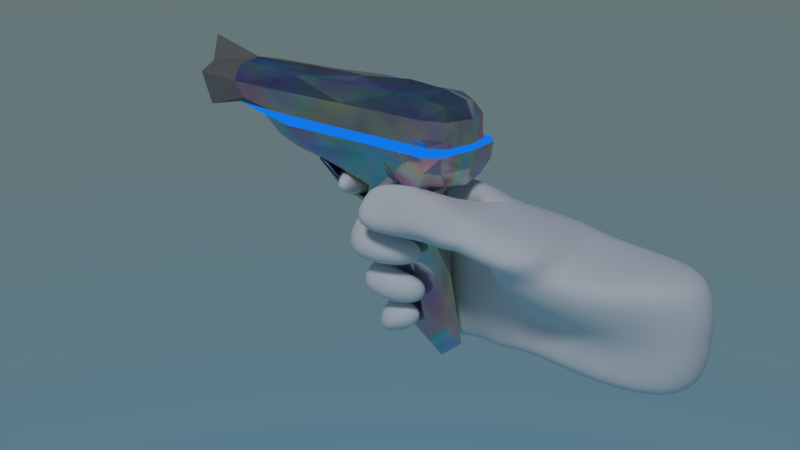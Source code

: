 # Source: gun1handhipoly1.blend  (saved by Blender 2.78.0; exported with 4.5.12 LTS)
import bpy
from mathutils import Matrix  # noqa: F401  (used for matrix-valued properties, if any)

bpy.ops.wm.read_factory_settings(use_empty=True)
scene = bpy.context.scene
scene.name = 'Scene'

# ---- collections
col_collection_1 = bpy.data.collections.new('Collection 1'); scene.collection.children.link(col_collection_1)

# ---- materials (node trees are filled in below, after node groups)
mat_material_003 = bpy.data.materials.new('Material.003')
mat_material_003.alpha_threshold = 0.0
mat_material_003.roughness = 0.5
mat_material = bpy.data.materials.new('Material')
mat_material.alpha_threshold = 0.0
mat_material.roughness = 0.5
mat_material_001 = bpy.data.materials.new('Material.001')
mat_material_001.alpha_threshold = 0.0
mat_material_001.roughness = 0.5
mat_material_002 = bpy.data.materials.new('Material.002')
mat_material_002.alpha_threshold = 0.0
mat_material_002.roughness = 0.5

# ---- material node trees
mat_material_003.use_nodes = True; mat_material_003.node_tree.nodes.clear()
_N = mat_material_003.node_tree.nodes; _L = mat_material_003.node_tree.links
n0 = _N.new('ShaderNodeOutputMaterial'); n0.name = 'Material Output'; n0.location = (300, 300)
n1 = _N.new('ShaderNodeBsdfDiffuse'); n1.name = 'Diffuse BSDF'; n1.location = (10, 300)
_L.new(n1.outputs[0], n0.inputs[0])
n0.is_active_output = True
mat_material.use_nodes = True; mat_material.node_tree.nodes.clear()
_N = mat_material.node_tree.nodes; _L = mat_material.node_tree.links
n0 = _N.new('ShaderNodeOutputMaterial'); n0.name = 'Material Output'; n0.location = (300, 300)
n1 = _N.new('ShaderNodeBsdfAnisotropic'); n1.name = 'Glossy BSDF'; n1.location = (10, 300)
n1.distribution = 'GGX'
n1.inputs[1].default_value = 0.1
n2 = _N.new('ShaderNodeTexNoise'); n2.name = 'Noise Texture'; n2.location = (-180, 300)
_L.new(n1.outputs[0], n0.inputs[0])
_L.new(n2.outputs[1], n1.inputs[0])
n0.is_active_output = True
mat_material_001.use_nodes = True; mat_material_001.node_tree.nodes.clear()
_N = mat_material_001.node_tree.nodes; _L = mat_material_001.node_tree.links
n0 = _N.new('ShaderNodeOutputMaterial'); n0.name = 'Material Output'; n0.location = (300, 300)
n1 = _N.new('ShaderNodeEmission'); n1.name = 'Emission'; n1.location = (10, 300)
n1.inputs[0].default_value = (0.004975, 0.1873, 0.8, 1.0)
_L.new(n1.outputs[0], n0.inputs[0])
n0.is_active_output = True
mat_material_002.use_nodes = True; mat_material_002.node_tree.nodes.clear()
_N = mat_material_002.node_tree.nodes; _L = mat_material_002.node_tree.links
n0 = _N.new('ShaderNodeOutputMaterial'); n0.name = 'Material Output'; n0.location = (300, 300)
n1 = _N.new('ShaderNodeBsdfDiffuse'); n1.name = 'Diffuse BSDF'; n1.location = (10, 300)
n1.inputs[0].default_value = (0.1902, 0.1902, 0.1902, 1.0)
_L.new(n1.outputs[0], n0.inputs[0])
n0.is_active_output = True

# ---- world
world_world = bpy.data.worlds.new('World'); scene.world = world_world
world_world.use_nodes = True; world_world.node_tree.nodes.clear()
_N = world_world.node_tree.nodes; _L = world_world.node_tree.links
n0 = _N.new('ShaderNodeOutputWorld'); n0.name = 'World Output'; n0.location = (300, 300)
n1 = _N.new('ShaderNodeBackground'); n1.name = 'Background'; n1.location = (10, 300)
n2 = _N.new('ShaderNodeTexSky'); n2.name = 'Sky Texture'; n2.location = (-190, 300)
n2.sky_type = 'HOSEK_WILKIE'
n2.sun_elevation = 1.571
_L.new(n1.outputs[0], n0.inputs[0])
_L.new(n2.outputs[0], n1.inputs[0])
n0.is_active_output = True
world_world.color = (0.05088, 0.05088, 0.05088)
world_world.use_sun_shadow = False
world_world.sun_shadow_jitter_overblur = 0.0
world_world.cycles.sampling_method = 'MANUAL'

# ---- cameras
cam_camera = bpy.data.cameras.new('Camera')
cam_camera.clip_end = 100.0
cam_camera.lens = 35.0
cam_camera.sensor_width = 32.0
cam_camera.sensor_height = 18.0
cam_camera.ortho_scale = 7.314
cam_camera.dof.focus_distance = 0.0

# ---- lights
light_lamp = bpy.data.lights.new('Lamp', 'SUN')
light_lamp.transmission_factor = 0.0
light_lamp.cutoff_distance = 30.0
light_lamp.angle = 0.1993
light_lamp.energy = 1.0
light_lamp.shadow_buffer_clip_start = 1.001
light_lamp.shadow_soft_size = 0.1
light_lamp.shadow_cascade_max_distance = 1000.0

# ---- meshes
me_cube_001 = bpy.data.meshes.new('Cube.001')
me_cube_001.from_pydata([(-0.129, 0.8978, 0.2694), (-0.1737, 1.046, 0.09052), (-0.06536, 0.7495, 0.2652), (0.01676, 0.4961, 0.2743), (-0.08457, 0.7365, -0.05146), (-0.09944, 0.7491, 0.3139), (0.0413, 0.6985, 0.1213), (-0.06628, 0.7736, 0.07942), (-0.1555, 1.03, 0.2485), (-0.1711, 0.9082, 0.085), (0.05839, 0.6763, 0.1349), (-0.07128, 0.7589, 0.1677), (-0.07145, 1.015, -0.01307), (-0.1711, 0.9081, 0.175), (-0.1469, 0.9019, -0.00377), (0.02432, 1.023, 0.129), (-0.04349, 0.7595, -0.006181), (0.03367, 0.6947, -0.02587), (-0.04824, 0.8436, 0.003275), (-0.1533, 0.8036, -0.003317), (-0.1781, 0.7984, 0.1752), (-0.05873, 0.8458, 0.175), (-0.1791, 0.7986, 0.085), (-0.05393, 0.8406, 0.08624), (-0.07488, 0.8334, 0.3165), (-0.09165, 0.8394, -0.04543), (-0.03938, 0.8396, 0.2693), (-0.1374, 0.8012, 0.2694), (0.02927, 0.8987, 0.2066), (-0.07148, 0.8949, -0.03571), (-0.0496, 0.8763, 0.3086), (-0.02865, 0.9114, 0.08284), (-0.01506, 0.9011, 0.1551), (-0.0309, 0.911, 0.02221), (-0.1557, 0.8346, -0.003341), (-0.1802, 0.8291, 0.1753), (-0.1815, 0.8295, 0.085), (-0.1335, 0.8298, 0.2707), (-0.1505, 0.7442, 0.2646), (-0.1697, 0.7462, 0.08449), (-0.1702, 0.7448, 0.1748), (-0.1489, 0.7483, -0.004457), (-0.04855, 0.7979, -0.003569), (-0.06869, 0.7969, 0.1685), (-0.06417, 0.8078, 0.0808), (-0.07926, 0.8001, 0.3202), (-0.08929, 0.798, -0.04783), (-0.04745, 0.7944, 0.2717), (0.05715, 0.5531, 0.2759), (-0.05862, 0.5538, 0.281), (-0.02047, 0.5255, 0.2402), (-0.0195, 0.5243, 0.3144), (0.04057, 0.7627, 0.1743), (0.01825, 0.6866, 0.175), (0.05729, 0.6786, 0.2091), (0.09743, 0.6683, 0.1689), (0.03206, 0.7568, 0.08424), (0.07857, 0.6631, 0.08284), (0.008726, 0.7188, 0.08433), (0.04439, 0.6992, 0.04585), (0.0285, 0.7388, 0.01565), (0.0324, 0.6987, 0.04424), (0.006303, 0.7142, 0.01838), (0.06414, 0.6635, -0.00462), (-0.1148, 0.6022, 0.2959), (-0.1166, 0.5594, 0.2176), (-0.08087, 0.581, 0.2572), (-0.1491, 0.5569, 0.2504), (-0.08429, 0.5288, 0.175), (-0.06616, 0.5572, 0.22), (-0.04823, 0.5884, 0.175), (-0.06634, 0.5597, 0.13), (-0.07085, 0.6235, 0.03993), (-0.05303, 0.6542, 0.08475), (-0.08878, 0.5917, 0.085), (-0.0709, 0.6236, 0.13), (-0.1069, 0.6873, 0.13), (-0.1411, 0.6543, 0.08477), (-0.0667, 0.7079, 0.08418), (-0.1014, 0.6937, 0.03932), (-0.06847, 0.606, -0.0007134), (-0.02674, 0.6812, 0.002144), (-0.04856, 0.6563, 0.0438), (-0.04629, 0.6447, -0.04537), (-0.07918, 0.6703, -0.04841), (-0.0892, 0.7104, 0.04227), (-0.03885, 0.7026, -0.002172), (-0.1318, 0.649, -0.003645), (-0.1453, 0.6181, 0.2527), (-0.07557, 0.6444, 0.2546), (-0.1119, 0.6299, 0.2094), (-0.1076, 0.6394, 0.2958), (-0.1053, 0.6645, 0.13), (-0.0679, 0.665, 0.1723), (-0.1083, 0.633, 0.212), (-0.1408, 0.6324, 0.1737), (-0.08256, 0.5292, 0.3086), (-0.07461, 0.527, 0.232), (-0.08562, 0.5627, 0.2749), (-0.07317, 0.4919, 0.2627), (0.03997, 0.5432, 0.1697), (0.01937, 0.5685, 0.2137), (-0.0007892, 0.5913, 0.175), (0.01981, 0.566, 0.1309), (0.008759, 0.6206, 0.04332), (-0.00742, 0.6583, 0.08481), (0.021, 0.5815, 0.08307), (0.005753, 0.62, 0.1247), (0.02119, 0.6249, -0.007386), (-0.0008291, 0.6857, 0.007792), (0.009469, 0.6583, 0.03993), (0.01218, 0.6551, -0.04329), (0.04584, 1.198, 0.2066), (-0.06602, 1.185, -0.001989), (0.01279, 1.215, 0.09474), (-0.1583, 1.226, 0.164), (0.03148, 1.082, 0.2609), (0.08357, 1.004, 0.1781), (-0.007768, 1.045, 0.08428), (-0.003253, 1.033, 0.02636), (-0.1737, 1.046, 0.1695), (-0.156, 1.03, 0.01146), (-0.07573, 1.317, 0.2319), (-0.07573, 1.336, 0.09603), (-0.07573, 1.336, 0.164), (-0.07573, 1.317, 0.02809), (0.02613, 1.207, 0.144), (-0.05102, 1.192, 0.2556), (0.01734, 1.199, 0.03568), (-0.1583, 1.226, 0.09603), (-0.1555, 1.208, 0.02809), (-0.1555, 1.208, 0.2319), (0.09295, 1.012, 0.2896), (0.1252, 1.008, 0.2365), (-0.04825, 1.011, 0.3008), (0.126, 0.9041, 0.2444), (0.02083, 0.833, 0.2451), (0.09758, 0.9445, 0.3053), (-0.02211, 0.9339, 0.3144), (-0.0316, 0.8892, 0.3018), (0.06537, 0.7855, 0.2249), (-0.02694, 0.9041, 0.309), (0.009849, 0.845, 0.2885), (0.07793, 0.686, 0.3063), (0.01349, 0.6929, 0.2887), (0.1081, 0.6849, 0.27), (0.08312, 0.8413, 0.3209), (0.01639, 0.8509, 0.3118), (0.03383, 0.8465, 0.3152), (0.1245, 0.8414, 0.2856), (0.1169, 0.8172, 0.2513), (0.09229, 0.6295, 0.266), (0.05119, 0.631, 0.2926), (0.06357, 0.6291, 0.2507), (0.09445, 0.6713, 0.2211), (0.05404, 0.6786, 0.2348), (0.01598, 0.6887, 0.2666), (0.1201, 0.6858, 0.237), (0.04136, 0.6957, 0.3175), (-0.1269, 0.7384, -0.03874), (-0.1519, 0.6812, 0.2568), (-0.09532, 0.8897, 0.2962), (-0.1443, 0.966, -0.0004234), (-0.07049, 0.9498, -0.02238), (-0.04618, 0.8851, 0.3059), (-0.02003, 0.973, 0.02719), (-0.03447, 0.9012, -0.01457), (-0.06938, 0.7506, 0.3039), (-0.04266, 0.7296, -0.004837), (-0.0836, 0.696, -0.05107), (-0.112, 0.6932, 0.3025), (-0.1544, 0.7034, 0.08416), (-0.1654, 0.9806, 0.1736), (0.01058, 0.9584, 0.1386), (-0.07202, 0.7253, 0.1703), (-0.1119, 0.708, 0.13), (-0.07139, 0.765, 0.1216), (-0.1256, 1.016, -0.01835), (-0.1751, 0.9069, 0.13), (-0.157, 0.6958, 0.172), (-0.1428, 0.9655, 0.2613), (0.04037, 0.9284, 0.1924), (-0.0744, 0.7042, 0.2569), (-0.1146, 0.6634, 0.2088), (-0.06933, 0.7499, 0.2147), (0.05499, 1.011, 0.1511), (-0.1554, 0.9065, 0.2213), (-0.1654, 0.9806, 0.08638), (-0.01857, 0.9805, 0.08267), (-0.0658, 0.7505, 0.08338), (-0.143, 0.6949, -0.005503), (-0.1613, 0.9079, 0.04018), (0.0007987, 1.035, 0.108), (-0.05712, 0.7718, 0.03833), (-0.09705, 0.7299, 0.04122), (-0.1331, 0.8364, -0.03586), (-0.1134, 0.8015, 0.3056), (-0.05551, 0.793, -0.03674), (-0.0414, 0.8358, 0.3051), (-0.0577, 0.8437, 0.1303), (-0.1831, 0.7973, 0.13), (-0.0529, 0.8447, 0.2213), (-0.1604, 0.7998, 0.2219), (-0.1683, 0.8012, 0.04044), (-0.04962, 0.8389, 0.04327), (-0.0511, 0.8213, -1.788e-07), (-0.1538, 0.8186, -0.00329), (-0.1786, 0.8134, 0.1752), (-0.06538, 0.8229, 0.1734), (-0.1797, 0.8136, 0.085), (-0.06063, 0.8241, 0.08477), (-0.07833, 0.8169, 0.3172), (-0.0921, 0.8197, -0.04637), (-0.04444, 0.8181, 0.2702), (-0.1347, 0.8152, 0.2701), (-0.1109, 0.8313, 0.3054), (-0.05921, 0.8458, -0.02843), (-0.1855, 0.8282, 0.13), (-0.159, 0.8296, 0.2227), (-0.1707, 0.8321, 0.04044), (-0.1189, 0.895, -0.0363), (-0.01404, 0.8756, 0.2803), (-0.02429, 0.9067, 0.1195), (0.0005996, 0.8957, 0.1871), (-0.03099, 0.9146, 0.05175), (-0.0227, 0.8655, 0.257), (-0.0842, 0.8644, -0.04347), (-0.05848, 0.8572, 0.3095), (-0.04165, 0.8685, 0.08543), (-0.04368, 0.8733, 0.17), (-0.03966, 0.8731, 0.009673), (-0.1546, 0.8625, -0.003438), (-0.1779, 0.8596, 0.1755), (-0.1801, 0.8601, 0.085), (-0.1305, 0.8571, 0.271), (-0.1305, 0.8032, -0.03626), (-0.04892, 0.7965, 0.3106), (-0.06895, 0.8015, 0.1222), (-0.06115, 0.7939, 0.2187), (-0.05639, 0.8065, 0.04001), (-0.1315, 0.7459, 0.2998), (-0.04772, 0.743, -0.04116), (-0.1744, 0.7467, 0.13), (-0.1636, 0.7415, 0.2189), (-0.1622, 0.7518, 0.03918), (-0.1434, 0.7797, 0.2679), (-0.178, 0.7759, 0.08499), (-0.178, 0.7758, 0.175), (-0.1522, 0.781, -0.003556), (-0.04526, 0.7776, -0.006042), (-0.06999, 0.7762, 0.1652), (-0.06566, 0.7902, 0.07782), (-0.08369, 0.7789, 0.3212), (-0.08586, 0.771, -0.04985), (-0.05249, 0.7724, 0.2714), (0.06705, 0.5274, 0.2759), (0.03814, 0.5372, 0.3098), (0.01427, 0.5556, 0.2821), (0.0359, 0.5414, 0.2521), (0.007778, 0.504, 0.2509), (-0.132, 0.633, 0.2849), (-0.04686, 0.5466, 0.3121), (-0.08452, 0.6412, 0.2207), (0.01578, 0.7488, 0.1748), (0.04536, 0.7413, 0.1462), (0.074, 0.734, 0.1726), (0.04443, 0.7416, 0.2012), (0.02828, 0.684, 0.1425), (-0.1326, 0.6471, 0.1413), (0.02801, 0.6846, 0.206), (0.08685, 0.672, 0.1936), (0.06306, 0.7294, 0.08392), (0.03394, 0.7435, 0.113), (0.006394, 0.7541, 0.0842), (0.03474, 0.7441, 0.05507), (0.06721, 0.6769, 0.1076), (-0.07771, 0.7007, 0.1184), (0.07108, 0.6774, 0.05837), (-0.07297, 0.7051, 0.05085), (0.006002, 0.7351, 0.01882), (0.03221, 0.7235, -0.009316), (0.05906, 0.7103, 0.008943), (0.03173, 0.7245, 0.03963), (0.01495, 0.7057, -0.01594), (-0.1169, 0.655, -0.03751), (0.05623, 0.6776, 0.02134), (-0.05584, 0.7163, 0.03199), (-0.1422, 0.5556, 0.2244), (-0.07479, 0.5028, 0.2937), (-0.09115, 0.5858, 0.2854), (-0.08084, 0.5458, 0.2438), (-0.1145, 0.5606, 0.2953), (-0.1081, 0.5478, 0.2334), (-0.08992, 0.5651, 0.2706), (-0.1322, 0.5337, 0.2559), (-0.05288, 0.5829, 0.1413), (0.03515, 0.5476, 0.1411), (-0.05262, 0.579, 0.2087), (-0.07976, 0.5359, 0.2088), (-0.02904, 0.5192, 0.1737), (-0.02966, 0.5526, 0.2184), (-0.03022, 0.5861, 0.175), (-0.02956, 0.5521, 0.1302), (-0.08432, 0.5998, 0.1188), (-0.003753, 0.6489, 0.1173), (-0.08431, 0.5997, 0.05125), (-0.003003, 0.649, 0.05198), (-0.036, 0.6187, 0.04084), (-0.03576, 0.6545, 0.0849), (-0.03762, 0.5825, 0.08452), (-0.03675, 0.6184, 0.1287), (-0.05743, 0.6466, 0.1187), (-0.05726, 0.6468, 0.05094), (-0.1341, 0.6692, 0.1187), (-0.1314, 0.6717, 0.05043), (-0.09454, 0.646, 0.13), (-0.1255, 0.6135, 0.085), (-0.06264, 0.6704, 0.08441), (-0.09416, 0.6463, 0.03936), (-0.0301, 0.6672, -0.03323), (0.02099, 0.6346, -0.03546), (-0.06347, 0.6223, 0.0327), (0.001223, 0.6811, 0.03631), (-0.02076, 0.6128, -0.00274), (-0.01552, 0.6836, 0.004011), (-0.0167, 0.6588, 0.04266), (-0.01428, 0.6517, -0.04506), (-0.06267, 0.6197, -0.03463), (-0.03262, 0.6813, 0.03343), (-0.04472, 0.6838, -0.03666), (-0.1209, 0.6722, 0.02941), (-0.06823, 0.6534, -0.04593), (-0.07218, 0.6762, 0.04361), (-0.03448, 0.6865, 0.0002415), (-0.1069, 0.6199, -0.001271), (-0.1369, 0.5866, 0.2836), (-0.08766, 0.5681, 0.227), (-0.139, 0.6183, 0.2206), (-0.08447, 0.642, 0.2863), (-0.1519, 0.5871, 0.254), (-0.08644, 0.594, 0.2561), (-0.1249, 0.5736, 0.216), (-0.1124, 0.6054, 0.2941), (-0.07981, 0.5367, 0.1413), (-0.07606, 0.6732, 0.1412), (-0.0803, 0.6497, 0.2015), (-0.1341, 0.6266, 0.2033), (-0.09089, 0.5949, 0.13), (-0.05922, 0.6106, 0.1744), (-0.09122, 0.584, 0.2187), (-0.1223, 0.5685, 0.175), (-0.07191, 0.5002, 0.2378), (-0.0857, 0.557, 0.3019), (0.009006, 0.5024, 0.3), (-0.0496, 0.5473, 0.2489), (-0.04875, 0.5151, 0.3119), (-0.04556, 0.5126, 0.2375), (-0.07347, 0.5495, 0.2767), (-0.02491, 0.479, 0.271), (0.004361, 0.585, 0.1415), (0.00425, 0.5856, 0.2072), (0.0346, 0.5508, 0.1996), (0.08822, 0.6691, 0.1458), (0.09228, 0.5949, 0.1668), (0.0565, 0.6092, 0.2094), (0.02154, 0.6196, 0.175), (0.05733, 0.6053, 0.1324), (0.01577, 0.5909, 0.1116), (0.01957, 0.5916, 0.05498), (0.01709, 0.7125, 0.1161), (0.01786, 0.7126, 0.05222), (0.04266, 0.6445, 0.04563), (0.01364, 0.6778, 0.08463), (0.06724, 0.6016, 0.0821), (0.03808, 0.644, 0.1212), (0.002612, 0.6738, -0.02923), (0.01791, 0.6338, 0.02369), (0.05798, 0.6758, -0.02132), (0.01335, 0.709, 0.04616), (0.04723, 0.6393, -0.01075), (0.01147, 0.6951, 0.01225), (0.02921, 0.671, 0.03837), (0.03187, 0.668, -0.03844), (-0.1607, 1.108, 0.02396), (-0.064, 1.088, -0.006722), (-0.01804, 1.111, 0.2518), (0.01073, 1.104, 0.03383), (-0.1759, 1.123, 0.1653), (0.03725, 1.097, 0.1302), (0.01357, 1.212, 0.06735), (-0.1607, 1.108, 0.236), (0.07649, 1.09, 0.1869), (-0.1592, 1.226, 0.13), (-0.1759, 1.123, 0.09465), (0.008132, 1.114, 0.09111), (-0.1579, 1.222, 0.1979), (-0.02042, 1.021, 0.004545), (-0.1228, 1.016, 0.2813), (-0.1659, 1.043, 0.209), (-0.1768, 1.045, 0.13), (-0.1659, 1.043, 0.05103), (0.1067, 1.004, 0.2074), (-0.006718, 1.045, 0.05537), (-0.1353, 1.29, 0.02809), (-0.07328, 1.275, 0.003593), (-0.06956, 1.276, 0.2548), (-0.01272, 1.287, 0.03), (-0.1353, 1.309, 0.164), (-0.01059, 1.304, 0.159), (-0.07573, 1.336, 0.13), (-0.1353, 1.29, 0.2319), (-0.005657, 1.287, 0.2256), (-0.07573, 1.331, 0.1979), (-0.1353, 1.309, 0.09603), (-0.01392, 1.306, 0.09571), (-0.07573, 1.331, 0.06206), (0.01655, 1.212, 0.1197), (-0.1328, 1.193, 0.003593), (-0.001355, 1.186, 0.009317), (0.03731, 1.203, 0.1716), (0.02523, 1.195, 0.2382), (-0.1291, 1.195, 0.2548), (-0.1579, 1.222, 0.06206), (0.096, 0.9672, 0.3016), (0.07574, 1.063, 0.2759), (0.0333, 1.01, 0.3015), (0.1254, 1.012, 0.2643), (-0.0337, 1.063, 0.2798), (0.1001, 1.065, 0.2459), (0.1286, 0.9392, 0.234), (-0.03773, 0.9561, 0.3081), (-0.01183, 0.8745, 0.2869), (0.1312, 0.905, 0.2965), (0.07853, 0.8381, 0.2362), (0.02075, 0.9154, 0.3161), (0.1416, 0.9444, 0.2771), (0.02024, 0.8679, 0.2451), (0.04046, 0.9375, 0.3119), (-0.05826, 0.9225, 0.3082), (-0.03204, 0.9042, 0.3079), (0.08869, 0.9173, 0.3147), (0.1306, 0.868, 0.2478), (-0.02609, 0.924, 0.3162), (0.01176, 0.8477, 0.3051), (-0.01031, 0.8852, 0.3042), (0.01118, 0.9031, 0.3171), (0.01087, 0.8431, 0.2713), (0.04543, 0.7444, 0.2358), (0.1064, 0.7694, 0.2987), (0.0856, 0.7344, 0.2228), (0.02873, 0.7602, 0.3192), (0.07127, 0.7581, 0.3273), (0.119, 0.7569, 0.2444), (0.1228, 0.6907, 0.2529), (0.02206, 0.7566, 0.2652), (0.0212, 0.762, 0.2914), (0.08929, 0.681, 0.2917), (0.09747, 0.7915, 0.2311), (0.03526, 0.7987, 0.2302), (0.0608, 0.8441, 0.3194), (0.1007, 0.8378, 0.3106), (0.02279, 0.8513, 0.3149), (0.135, 0.8415, 0.2698), (0.05914, 0.6419, 0.2455), (0.1078, 0.6408, 0.2738), (0.0878, 0.6297, 0.2334), (0.04424, 0.6496, 0.3046), (0.07531, 0.6439, 0.3077), (0.111, 0.6352, 0.2414), (0.06622, 0.6294, 0.2857), (0.04279, 0.6503, 0.2628), (0.03113, 0.65, 0.2874), (0.07351, 0.6304, 0.2593), (0.01388, 0.6908, 0.2783), (0.02064, 0.6947, 0.3007), (0.06576, 0.6947, 0.3255), (0.1095, 0.6782, 0.2255), (0.07446, 0.669, 0.2207), (0.0256, 0.6844, 0.2523), (-0.1237, 0.6928, -0.0389), (-0.1407, 0.6846, 0.2907), (-0.1163, 0.9515, -0.02966), (-0.09256, 0.9214, 0.2943), (-0.04673, 0.7094, -0.0398), (-0.08334, 0.7017, 0.2916), (-0.02687, 0.955, -0.002872), (0.02084, 0.8781, 0.2427), (-0.1538, 0.7066, 0.13), (-0.1692, 0.9794, 0.13), (-0.009756, 0.9698, 0.1108), (-0.07456, 0.7372, 0.1286), (-0.1524, 0.6791, 0.211), (-0.1564, 0.9782, 0.2172), (0.03507, 0.946, 0.165), (-0.08024, 0.7048, 0.2106), (-0.1564, 0.9782, 0.04276), (-0.02226, 0.985, 0.05621), (-0.06051, 0.7516, 0.0415), (-0.1428, 0.716, 0.0391), (-0.1317, 0.8197, -0.03587), (-0.1119, 0.8161, 0.3053), (-0.06035, 0.8212, -0.03203), (-0.04774, 0.8167, 0.3063), (-0.06468, 0.8232, 0.1283), (-0.1837, 0.8124, 0.13), (-0.0591, 0.8216, 0.2207), (-0.1577, 0.814, 0.2226), (-0.1688, 0.8162, 0.04046), (-0.05487, 0.8219, 0.04165), (-0.1045, 0.856, 0.3039), (-0.04952, 0.8724, -0.02348), (-0.184, 0.8589, 0.13), (-0.1557, 0.8591, 0.2231), (-0.1695, 0.8621, 0.04037), (-0.1295, 0.8617, -0.03628), (-0.024, 0.8605, 0.292), (-0.04459, 0.872, 0.1277), (-0.03756, 0.8716, 0.2128), (-0.04107, 0.8693, 0.04844), (-0.1288, 0.78, -0.03708), (-0.05288, 0.7753, 0.3124), (-0.07087, 0.7823, 0.1179), (-0.06459, 0.7714, 0.2164), (-0.05639, 0.7884, 0.03838), (-0.1184, 0.7799, 0.3048), (-0.05024, 0.767, -0.04012), (-0.1819, 0.7751, 0.13), (-0.1629, 0.7777, 0.2211), (-0.167, 0.7796, 0.04017), (0.03593, 0.5157, 0.2608), (0.03716, 0.5132, 0.3003), (0.0008173, 0.5391, 0.3084), (0.0003188, 0.5428, 0.26), (0.0263, 0.7302, 0.1966), (0.02672, 0.7301, 0.1522), (0.07044, 0.7189, 0.1534), (0.06953, 0.7201, 0.1908), (0.05757, 0.7223, 0.06404), (0.05581, 0.7219, 0.1033), (0.01627, 0.7399, 0.107), (0.01662, 0.7401, 0.06126), (0.01613, 0.7249, 0.03832), (0.01623, 0.7223, -0.003491), (0.05106, 0.7043, -0.006964), (0.05011, 0.7062, 0.02633), (-0.1302, 0.5355, 0.2311), (-0.1307, 0.5376, 0.2898), (-0.09526, 0.5827, 0.293), (-0.08308, 0.5582, 0.2382), (-0.0301, 0.5782, 0.1413), (-0.02912, 0.5271, 0.1412), (-0.03004, 0.5772, 0.2084), (-0.02925, 0.5279, 0.2065), (-0.03778, 0.5913, 0.117), (-0.03574, 0.6455, 0.1184), (-0.03684, 0.5916, 0.05218), (-0.03553, 0.6456, 0.0514), (-0.07082, 0.6638, 0.1186), (-0.07024, 0.6641, 0.05052), (-0.118, 0.6248, 0.1188), (-0.1179, 0.6247, 0.05106), (-0.01424, 0.6707, -0.03206), (-0.01887, 0.6264, -0.03479), (-0.01993, 0.6262, 0.03054), (-0.01617, 0.6809, 0.03446), (-0.09627, 0.6321, -0.0352), (-0.04592, 0.6903, 0.03297), (-0.04107, 0.6699, -0.03411), (-0.09793, 0.6397, 0.03197), (-0.1372, 0.5978, 0.2854), (-0.09765, 0.5786, 0.2263), (-0.1484, 0.5727, 0.2264), (-0.0913, 0.6046, 0.2856), (-0.1146, 0.5768, 0.1413), (-0.06697, 0.6094, 0.1413), (-0.06743, 0.5995, 0.2074), (-0.1143, 0.5702, 0.2085), (-0.02946, 0.4865, 0.2482), (-0.06624, 0.5412, 0.3077), (-0.03131, 0.4894, 0.2968), (-0.06517, 0.5404, 0.2455), (0.03049, 0.616, 0.1418), (0.03028, 0.617, 0.2061), (0.08292, 0.6004, 0.1935), (0.08396, 0.5956, 0.1422), (0.05746, 0.6146, 0.1071), (0.06316, 0.6155, 0.05772), (0.02009, 0.6686, 0.1163), (0.02123, 0.6688, 0.05241), (0.01637, 0.6841, -0.02444), (0.04188, 0.6484, 0.01781), (0.04556, 0.6485, -0.03289), (0.01549, 0.6898, 0.03972), (-0.1677, 1.12, 0.0593), (-0.1307, 1.094, -0.001526), (-0.006587, 1.092, 0.005483), (-0.1218, 1.09, 0.263), (0.07805, 1.091, 0.2252), (0.006839, 1.115, 0.06625), (-0.1677, 1.12, 0.2007), (-0.1777, 1.122, 0.13), (0.05959, 1.09, 0.1534), (0.01728, 1.106, 0.1114), (-0.1353, 1.304, 0.06206), (-0.1187, 1.258, 0.009655), (-0.02465, 1.255, 0.01224), (-0.1171, 1.259, 0.2496), (-0.01322, 1.259, 0.2423), (-0.01373, 1.301, 0.06338), (-0.1353, 1.304, 0.1979), (-0.1353, 1.309, 0.13), (-0.007791, 1.299, 0.1914), (-0.01298, 1.305, 0.1274), (0.03869, 0.9552, 0.308), (0.1389, 0.9662, 0.272), (0.02502, 1.049, 0.2877), (0.1062, 1.051, 0.2619), (-0.04252, 0.9214, 0.3144), (0.02619, 0.8499, 0.2403), (0.05739, 0.9174, 0.3158), (0.1505, 0.9134, 0.2761), (-0.01754, 0.8912, 0.2913), (0.1102, 0.9, 0.3113), (0.1036, 0.8365, 0.2405), (0.01215, 0.9075, 0.317), (0.002442, 0.8807, 0.3139), (0.02255, 0.7503, 0.2473), (0.06013, 0.7324, 0.2194), (0.08727, 0.765, 0.3212), (0.1234, 0.7622, 0.2706), (0.1058, 0.7431, 0.2332), (0.02172, 0.7625, 0.3031), (0.05289, 0.7593, 0.3276), (0.02298, 0.7597, 0.2803), (0.04489, 0.6567, 0.2532), (0.07514, 0.6435, 0.2332), (0.09039, 0.6398, 0.2947), (0.1149, 0.6499, 0.2542), (0.09982, 0.6325, 0.2346), (0.03199, 0.6625, 0.2995), (0.0628, 0.6596, 0.3142), (0.04003, 0.6444, 0.2726)], [], [(0, 186, 512, 234), (0, 234, 509, 161), (0, 161, 482, 180), (0, 180, 492, 186), (1, 400, 495, 187), (1, 187, 488, 399), (1, 399, 600, 393), (1, 393, 593, 400), (2, 184, 522, 254), (2, 254, 520, 167), (2, 167, 484, 182), (2, 182, 494, 184), (3, 353, 579, 358), (3, 358, 577, 259), (3, 259, 529, 255), (3, 255, 530, 353), (4, 159, 519, 253), (4, 253, 525, 241), (4, 241, 483, 169), (4, 169, 479, 159), (5, 167, 520, 252), (5, 252, 524, 240), (5, 240, 480, 170), (5, 170, 484, 167), (6, 369, 587, 374), (6, 374, 585, 275), (6, 275, 538, 272), (6, 272, 539, 369), (7, 193, 523, 251), (7, 251, 521, 176), (7, 176, 490, 189), (7, 189, 497, 193), (8, 398, 492, 180), (8, 180, 482, 397), (8, 397, 596, 390), (8, 390, 599, 398), (9, 191, 513, 233), (9, 233, 511, 178), (9, 178, 488, 187), (9, 187, 495, 191), (10, 362, 584, 366), (10, 366, 581, 267), (10, 267, 534, 264), (10, 264, 535, 362), (11, 176, 521, 250), (11, 250, 522, 184), (11, 184, 494, 174), (11, 174, 490, 176), (12, 396, 485, 163), (12, 163, 481, 177), (12, 177, 594, 384), (12, 384, 595, 396), (13, 178, 511, 232), (13, 232, 512, 186), (13, 186, 492, 172), (13, 172, 488, 178), (14, 220, 514, 231), (14, 231, 513, 191), (14, 191, 495, 162), (14, 162, 481, 220), (15, 185, 493, 173), (15, 173, 489, 192), (15, 192, 602, 388), (15, 388, 601, 185), (16, 241, 525, 249), (16, 249, 523, 193), (16, 193, 497, 168), (16, 168, 483, 241), (17, 377, 591, 382), (17, 382, 589, 283), (17, 283, 542, 280), (17, 280, 543, 377), (18, 216, 510, 230), (18, 230, 518, 204), (18, 204, 508, 205), (18, 205, 501, 216), (19, 235, 519, 248), (19, 248, 528, 203), (19, 203, 507, 206), (19, 206, 499, 235), (20, 200, 526, 247), (20, 247, 527, 202), (20, 202, 506, 207), (20, 207, 504, 200), (21, 199, 516, 229), (21, 229, 517, 201), (21, 201, 505, 208), (21, 208, 503, 199), (22, 203, 528, 246), (22, 246, 526, 200), (22, 200, 504, 209), (22, 209, 507, 203), (23, 204, 518, 228), (23, 228, 516, 199), (23, 199, 503, 210), (23, 210, 508, 204), (24, 198, 515, 227), (24, 227, 509, 215), (24, 215, 500, 211), (24, 211, 502, 198), (25, 195, 514, 226), (25, 226, 510, 216), (25, 216, 501, 212), (25, 212, 499, 195), (26, 201, 517, 225), (26, 225, 515, 198), (26, 198, 502, 213), (26, 213, 505, 201), (27, 202, 527, 245), (27, 245, 524, 196), (27, 196, 500, 214), (27, 214, 506, 202), (28, 223, 493, 181), (28, 181, 486, 221), (28, 221, 515, 225), (28, 225, 517, 223), (29, 220, 481, 163), (29, 163, 485, 166), (29, 166, 510, 226), (29, 226, 514, 220), (30, 221, 486, 164), (30, 164, 482, 161), (30, 161, 509, 227), (30, 227, 515, 221), (31, 224, 496, 188), (31, 188, 489, 222), (31, 222, 516, 228), (31, 228, 518, 224), (32, 222, 489, 173), (32, 173, 493, 223), (32, 223, 517, 229), (32, 229, 516, 222), (33, 166, 485, 165), (33, 165, 496, 224), (33, 224, 518, 230), (33, 230, 510, 166), (34, 195, 499, 206), (34, 206, 507, 219), (34, 219, 513, 231), (34, 231, 514, 195), (35, 217, 504, 207), (35, 207, 506, 218), (35, 218, 512, 232), (35, 232, 511, 217), (36, 219, 507, 209), (36, 209, 504, 217), (36, 217, 511, 233), (36, 233, 513, 219), (37, 218, 506, 214), (37, 214, 500, 215), (37, 215, 509, 234), (37, 234, 512, 218), (38, 243, 491, 160), (38, 160, 480, 240), (38, 240, 524, 245), (38, 245, 527, 243), (39, 244, 498, 171), (39, 171, 487, 242), (39, 242, 526, 246), (39, 246, 528, 244), (40, 242, 487, 179), (40, 179, 491, 243), (40, 243, 527, 247), (40, 247, 526, 242), (41, 159, 479, 190), (41, 190, 498, 244), (41, 244, 528, 248), (41, 248, 519, 159), (42, 197, 501, 205), (42, 205, 508, 239), (42, 239, 523, 249), (42, 249, 525, 197), (43, 237, 503, 208), (43, 208, 505, 238), (43, 238, 522, 250), (43, 250, 521, 237), (44, 239, 508, 210), (44, 210, 503, 237), (44, 237, 521, 251), (44, 251, 523, 239), (45, 236, 502, 211), (45, 211, 500, 196), (45, 196, 524, 252), (45, 252, 520, 236), (46, 235, 499, 212), (46, 212, 501, 197), (46, 197, 525, 253), (46, 253, 519, 235), (47, 238, 505, 213), (47, 213, 502, 236), (47, 236, 520, 254), (47, 254, 522, 238), (48, 258, 532, 257), (48, 257, 531, 256), (48, 256, 530, 255), (48, 255, 529, 258), (49, 354, 580, 357), (49, 357, 578, 261), (49, 261, 531, 257), (49, 257, 532, 354), (50, 259, 577, 356), (50, 356, 580, 354), (50, 354, 532, 258), (50, 258, 529, 259), (51, 261, 578, 355), (51, 355, 579, 353), (51, 353, 530, 256), (51, 256, 531, 261), (52, 264, 534, 263), (52, 263, 533, 266), (52, 266, 536, 265), (52, 265, 535, 264), (53, 267, 581, 365), (53, 365, 582, 269), (53, 269, 533, 263), (53, 263, 534, 267), (54, 269, 582, 364), (54, 364, 583, 270), (54, 270, 536, 266), (54, 266, 533, 269), (55, 270, 583, 363), (55, 363, 584, 362), (55, 362, 535, 265), (55, 265, 536, 270), (56, 274, 540, 273), (56, 273, 539, 272), (56, 272, 538, 271), (56, 271, 537, 274), (57, 275, 585, 373), (57, 373, 586, 277), (57, 277, 537, 271), (57, 271, 538, 275), (58, 370, 588, 372), (58, 372, 587, 369), (58, 369, 539, 273), (58, 273, 540, 370), (59, 277, 586, 371), (59, 371, 588, 370), (59, 370, 540, 274), (59, 274, 537, 277), (60, 280, 542, 279), (60, 279, 541, 282), (60, 282, 544, 281), (60, 281, 543, 280), (61, 378, 592, 381), (61, 381, 590, 285), (61, 285, 544, 282), (61, 282, 541, 378), (62, 283, 589, 380), (62, 380, 592, 378), (62, 378, 541, 279), (62, 279, 542, 283), (63, 285, 590, 379), (63, 379, 591, 377), (63, 377, 543, 281), (63, 281, 544, 285), (64, 289, 572, 342), (64, 342, 569, 335), (64, 335, 546, 291), (64, 291, 547, 289), (65, 287, 571, 341), (65, 341, 570, 336), (65, 336, 548, 292), (65, 292, 545, 287), (66, 336, 570, 340), (66, 340, 572, 289), (66, 289, 547, 293), (66, 293, 548, 336), (67, 335, 569, 339), (67, 339, 571, 287), (67, 287, 545, 294), (67, 294, 546, 335), (68, 298, 576, 350), (68, 350, 573, 343), (68, 343, 550, 299), (68, 299, 552, 298), (69, 297, 575, 349), (69, 349, 576, 298), (69, 298, 552, 300), (69, 300, 551, 297), (70, 295, 574, 348), (70, 348, 575, 297), (70, 297, 551, 301), (70, 301, 549, 295), (71, 343, 573, 347), (71, 347, 574, 295), (71, 295, 549, 302), (71, 302, 550, 343), (72, 305, 560, 318), (72, 318, 558, 312), (72, 312, 556, 307), (72, 307, 555, 305), (73, 312, 558, 317), (73, 317, 557, 311), (73, 311, 554, 308), (73, 308, 556, 312), (74, 303, 559, 316), (74, 316, 560, 305), (74, 305, 555, 309), (74, 309, 553, 303), (75, 311, 557, 315), (75, 315, 559, 303), (75, 303, 553, 310), (75, 310, 554, 311), (76, 276, 490, 175), (76, 175, 487, 313), (76, 313, 559, 315), (76, 315, 557, 276), (77, 313, 487, 171), (77, 171, 498, 314), (77, 314, 560, 316), (77, 316, 559, 313), (78, 278, 497, 189), (78, 189, 490, 276), (78, 276, 557, 317), (78, 317, 558, 278), (79, 314, 498, 194), (79, 194, 497, 278), (79, 278, 558, 318), (79, 318, 560, 314), (80, 321, 568, 334), (80, 334, 565, 327), (80, 327, 562, 323), (80, 323, 563, 321), (81, 319, 567, 333), (81, 333, 566, 328), (81, 328, 564, 324), (81, 324, 561, 319), (82, 328, 566, 332), (82, 332, 568, 321), (82, 321, 563, 325), (82, 325, 564, 328), (83, 327, 565, 331), (83, 331, 567, 319), (83, 319, 561, 326), (83, 326, 562, 327), (84, 284, 479, 169), (84, 169, 483, 329), (84, 329, 567, 331), (84, 331, 565, 284), (85, 286, 497, 194), (85, 194, 498, 330), (85, 330, 568, 332), (85, 332, 566, 286), (86, 329, 483, 168), (86, 168, 497, 286), (86, 286, 566, 333), (86, 333, 567, 329), (87, 330, 498, 190), (87, 190, 479, 284), (87, 284, 565, 334), (87, 334, 568, 330), (88, 260, 480, 160), (88, 160, 491, 337), (88, 337, 571, 339), (88, 339, 569, 260), (89, 262, 494, 182), (89, 182, 484, 338), (89, 338, 572, 340), (89, 340, 570, 262), (90, 337, 491, 183), (90, 183, 494, 262), (90, 262, 570, 341), (90, 341, 571, 337), (91, 338, 484, 170), (91, 170, 480, 260), (91, 260, 569, 342), (91, 342, 572, 338), (92, 268, 487, 175), (92, 175, 490, 344), (92, 344, 574, 347), (92, 347, 573, 268), (93, 344, 490, 174), (93, 174, 494, 345), (93, 345, 575, 348), (93, 348, 574, 344), (94, 345, 494, 183), (94, 183, 491, 346), (94, 346, 576, 349), (94, 349, 575, 345), (95, 346, 491, 179), (95, 179, 487, 268), (95, 268, 573, 350), (95, 350, 576, 346), (96, 352, 547, 291), (96, 291, 546, 288), (96, 288, 579, 355), (96, 355, 578, 352), (97, 351, 545, 292), (97, 292, 548, 290), (97, 290, 580, 356), (97, 356, 577, 351), (98, 290, 548, 293), (98, 293, 547, 352), (98, 352, 578, 357), (98, 357, 580, 290), (99, 288, 546, 294), (99, 294, 545, 351), (99, 351, 577, 358), (99, 358, 579, 288), (100, 361, 552, 299), (100, 299, 550, 296), (100, 296, 584, 363), (100, 363, 583, 361), (101, 360, 551, 300), (101, 300, 552, 361), (101, 361, 583, 364), (101, 364, 582, 360), (102, 359, 549, 301), (102, 301, 551, 360), (102, 360, 582, 365), (102, 365, 581, 359), (103, 296, 550, 302), (103, 302, 549, 359), (103, 359, 581, 366), (103, 366, 584, 296), (104, 368, 555, 307), (104, 307, 556, 306), (104, 306, 588, 371), (104, 371, 586, 368), (105, 306, 556, 308), (105, 308, 554, 304), (105, 304, 587, 372), (105, 372, 588, 306), (106, 367, 553, 309), (106, 309, 555, 368), (106, 368, 586, 373), (106, 373, 585, 367), (107, 304, 554, 310), (107, 310, 553, 367), (107, 367, 585, 374), (107, 374, 587, 304), (108, 376, 563, 323), (108, 323, 562, 320), (108, 320, 591, 379), (108, 379, 590, 376), (109, 375, 561, 324), (109, 324, 564, 322), (109, 322, 592, 380), (109, 380, 589, 375), (110, 322, 564, 325), (110, 325, 563, 376), (110, 376, 590, 381), (110, 381, 592, 322), (111, 320, 562, 326), (111, 326, 561, 375), (111, 375, 589, 382), (111, 382, 591, 320), (112, 420, 597, 391), (112, 391, 601, 419), (112, 419, 611, 411), (112, 411, 607, 420), (113, 418, 595, 384), (113, 384, 594, 417), (113, 417, 604, 404), (113, 404, 605, 418), (114, 416, 602, 394), (114, 394, 598, 389), (114, 389, 608, 414), (114, 414, 612, 416), (115, 392, 600, 387), (115, 387, 599, 395), (115, 395, 609, 407), (115, 407, 610, 392), (116, 428, 597, 385), (116, 385, 596, 427), (116, 427, 615, 424), (116, 424, 616, 428), (117, 401, 486, 181), (117, 181, 493, 185), (117, 185, 601, 391), (117, 391, 597, 401), (118, 192, 489, 188), (118, 188, 496, 402), (118, 402, 598, 394), (118, 394, 602, 192), (119, 402, 496, 165), (119, 165, 485, 396), (119, 396, 595, 386), (119, 386, 598, 402), (120, 399, 488, 172), (120, 172, 492, 398), (120, 398, 599, 387), (120, 387, 600, 399), (121, 177, 481, 162), (121, 162, 495, 400), (121, 400, 593, 383), (121, 383, 594, 177), (122, 412, 609, 410), (122, 410, 606, 405), (122, 405, 607, 411), (122, 411, 611, 412), (123, 415, 603, 413), (123, 413, 610, 409), (123, 409, 612, 414), (123, 414, 608, 415), (124, 409, 610, 407), (124, 407, 609, 412), (124, 412, 611, 408), (124, 408, 612, 409), (125, 404, 604, 403), (125, 403, 603, 415), (125, 415, 608, 406), (125, 406, 605, 404), (126, 419, 601, 388), (126, 388, 602, 416), (126, 416, 612, 408), (126, 408, 611, 419), (127, 421, 596, 385), (127, 385, 597, 420), (127, 420, 607, 405), (127, 405, 606, 421), (128, 389, 598, 386), (128, 386, 595, 418), (128, 418, 605, 406), (128, 406, 608, 389), (129, 422, 593, 393), (129, 393, 600, 392), (129, 392, 610, 413), (129, 413, 603, 422), (130, 417, 594, 383), (130, 383, 593, 422), (130, 422, 603, 403), (130, 403, 604, 417), (131, 395, 599, 390), (131, 390, 596, 421), (131, 421, 606, 410), (131, 410, 609, 395), (132, 425, 613, 423), (132, 423, 614, 426), (132, 426, 616, 424), (132, 424, 615, 425), (133, 429, 486, 401), (133, 401, 597, 428), (133, 428, 616, 426), (133, 426, 614, 429), (134, 427, 596, 397), (134, 397, 482, 430), (134, 430, 613, 425), (134, 425, 615, 427), (135, 436, 486, 429), (135, 429, 614, 435), (135, 435, 620, 441), (135, 441, 623, 433), (135, 433, 618, 436), (136, 446, 621, 431), (136, 431, 618, 458), (136, 458, 627, 447), (136, 447, 626, 446), (137, 435, 614, 423), (137, 423, 613, 437), (137, 437, 619, 440), (137, 440, 622, 432), (137, 432, 620, 435), (138, 437, 613, 430), (138, 430, 482, 438), (138, 438, 617, 442), (138, 442, 624, 434), (138, 434, 619, 437), (139, 438, 482, 164), (139, 164, 486, 436), (139, 436, 618, 431), (139, 431, 621, 439), (139, 439, 617, 438), (140, 458, 618, 433), (140, 433, 623, 457), (140, 457, 630, 449), (140, 449, 627, 458), (141, 442, 617, 439), (141, 439, 621, 444), (141, 444, 625, 445), (141, 445, 624, 442), (142, 443, 625, 444), (142, 444, 621, 446), (142, 446, 626, 454), (142, 454, 633, 443), (143, 456, 628, 451), (143, 451, 632, 475), (143, 475, 640, 467), (143, 467, 636, 456), (144, 474, 631, 455), (144, 455, 633, 473), (144, 473, 641, 471), (144, 471, 639, 474), (145, 453, 629, 448), (145, 448, 628, 456), (145, 456, 636, 464), (145, 464, 637, 453), (146, 460, 622, 440), (146, 440, 619, 459), (146, 459, 632, 451), (146, 451, 628, 460), (147, 461, 624, 445), (147, 445, 625, 443), (147, 443, 633, 455), (147, 455, 631, 461), (148, 459, 619, 434), (148, 434, 624, 461), (148, 461, 631, 450), (148, 450, 632, 459), (149, 462, 620, 432), (149, 432, 622, 460), (149, 460, 628, 448), (149, 448, 629, 462), (150, 457, 623, 441), (150, 441, 620, 462), (150, 462, 629, 452), (150, 452, 630, 457), (151, 469, 641, 472), (151, 472, 638, 468), (151, 468, 637, 464), (151, 464, 636, 469), (152, 466, 639, 471), (152, 471, 641, 469), (152, 469, 636, 467), (152, 467, 640, 466), (153, 470, 634, 463), (153, 463, 635, 465), (153, 465, 638, 472), (153, 472, 641, 470), (154, 477, 627, 449), (154, 449, 630, 476), (154, 476, 638, 465), (154, 465, 635, 477), (155, 478, 626, 447), (155, 447, 627, 477), (155, 477, 635, 463), (155, 463, 634, 478), (156, 473, 633, 454), (156, 454, 626, 478), (156, 478, 634, 470), (156, 470, 641, 473), (157, 476, 630, 452), (157, 452, 629, 453), (157, 453, 637, 468), (157, 468, 638, 476), (158, 475, 632, 450), (158, 450, 631, 474), (158, 474, 639, 466), (158, 466, 640, 475), (153, 472, 151)])
me_cube_001.polygons.foreach_set('use_smooth', [True] * 641)
me_cube_001.materials.append(mat_material_003)
me_cube_001.use_remesh_preserve_volume = False
me_cube_001.use_remesh_preserve_attributes = False
me_cube_001.use_mirror_vertex_groups = False
me_cube_001.update()
me_cube = bpy.data.meshes.new('Cube')
me_cube.from_pydata([(0.07773, 0.09624, 0.09729), (0.07708, 0.03437, 0.1497), (0.08221, 0.1582, 0.05148), (7.589e-09, -0.3189, 0.1968), (0.09747, -0.05761, 0.05155), (6.669e-09, -0.04136, 0.002166), (7.74e-09, 0.3226, 0.0503), (7.74e-09, -0.1957, 0.05122), (7.589e-09, -0.4725, 0.1501), (7.589e-09, 0.3248, 0.1502), (0.07709, -0.3183, 0.1497), (7.589e-09, -0.3622, 0.09835), (7.589e-09, 0.3226, 0.09895), (0.0771, -0.1946, 0.09877), (7.589e-09, 0.03437, 0.1968), (7.589e-09, 0.2527, 0.199), (0.09751, 0.2799, 0.05139), (0.07788, 0.2524, 0.1498), (0.07844, 0.2726, 0.09659), (5.598e-09, 0.2666, -0.0004046), (7.451e-09, 0.2574, -0.3968), (7.451e-09, 0.1339, -0.1999), (0.036, 0.2082, -0.2017), (7.451e-09, 0.2795, -0.2028), (0.08355, -0.1261, 0.1513), (0.07777, -0.03845, 0.09723), (0.1093, -0.09842, 0.08576), (0.07751, -0.2878, 0.115), (0.06553, -0.04668, 0.01459), (0.0584, -0.3186, 0.1856), (-0.06697, -0.04717, 0.01297), (7.589e-09, 0.3057, 0.1852), (7.589e-09, -0.4732, 0.2354), (0.05847, 0.2523, 0.1851), (0.05814, 0.3054, 0.1496), (0.08072, -0.1605, 0.05231), (0.06572, 0.2693, 0.01458), (7.205e-09, 0.3114, 0.0122), (7.473e-09, -0.157, 0.01544), (0.05944, 0.31, 0.09792), (0.05769, -0.4721, 0.1502), (7.589e-09, -0.4926, 0.06615), (7.589e-09, 0.3225, 0.1123), (0.08029, 0.258, 0.1126), (0.06184, -0.3206, 0.09838), (0.08139, 0.312, 0.05094), (7.74e-09, -0.237, 0.09197), (7.74e-09, 0.3291, 0.08749), (0.1147, 0.2863, 0.08789), (0.08598, 0.06577, 0.0514), (7.589e-09, -0.1261, 0.199), (0.06245, 0.03437, 0.1904), (0.02618, 0.1707, -0.0379), (0.07693, 0.04984, 0.1127), (0.1057, 0.1426, 0.08605), (7.589e-09, 0.1612, 0.2068), (0.08895, 0.2271, 0.04988), (0.07708, 0.1612, 0.1497), (0.07773, 0.2025, 0.09729), (7.218e-09, 0.2369, -0.05102), (7.451e-09, 0.1788, -0.3485), (0.03015, 0.2456, -0.3501), (7.451e-09, 0.3116, -0.3499), (0.02974, 0.1503, -0.2022), (0.02468, 0.263, -0.2021), (0.1119, 0.03155, 0.0879), (0.07693, -0.1042, 0.1127), (0.05412, 0.09414, -0.02377), (0.05846, -0.1261, 0.1851), (-0.05446, 0.09414, -0.02391), (0.05712, 0.3033, 0.01961), (0.05586, -0.1305, 0.02227), (0.04315, 0.2918, 0.1756), (0.04671, -0.4352, 0.1802), (0.05811, 0.3065, 0.112), (0.05976, -0.436, 0.07482), (0.08444, -0.2025, 0.08799), (0.08538, 0.315, 0.0862), (0.05846, 0.1612, 0.1851), (0.05733, 0.2227, -0.02491), (0.07767, 0.1716, 0.1127), (0.1057, 0.2295, 0.08551), (0.02527, 0.1868, -0.3133), (0.02083, 0.2825, -0.3128), (7.084e-09, -0.009588, -0.06518), (0.02967, -0.01032, -0.05795), (-0.0312, -0.01185, -0.05998), (7.396e-09, 0.04866, -0.08717), (7.451e-09, 0.07541, -0.1583), (0.01077, 0.08251, -0.1591), (0.02713, 0.05387, -0.07824), (-0.02543, 0.05469, -0.07707), (-0.000176, -0.03322, 0.006128), (0.06535, -0.03855, 0.01855), (-0.000176, -0.001452, -0.06122), (-0.03137, -0.003711, -0.05602), (0.0295, -0.002187, -0.05399), (-4.941e-05, -0.00765, -0.05911), (0.02962, -0.008385, -0.05188), (-4.94e-05, 0.0706, -0.0811), (0.02708, 0.0658, -0.07217)], [], [(0, 58, 80, 53), (0, 53, 66, 25), (0, 25, 65, 54), (0, 54, 81, 58), (1, 57, 78, 51), (1, 51, 68, 24), (1, 24, 66, 53), (1, 53, 80, 57), (2, 56, 81, 54), (2, 54, 65, 49), (2, 49, 67, 52), (2, 52, 79, 56), (3, 32, 73, 29), (3, 29, 68, 50), (4, 49, 65, 26), (4, 26, 76, 35), (4, 35, 71, 28), (4, 28, 67, 49), (5, 28, 71, 38), (6, 47, 77, 45), (6, 45, 70, 37), (7, 35, 76, 46), (7, 38, 71, 35), (8, 40, 73, 32), (8, 41, 75, 40), (9, 31, 72, 34), (9, 34, 74, 42), (10, 24, 68, 29), (10, 29, 73, 40), (10, 40, 75, 27), (10, 27, 66, 24), (11, 44, 75, 41), (11, 46, 76, 44), (12, 42, 74, 39), (12, 39, 77, 47), (13, 25, 66, 27), (13, 27, 75, 44), (13, 44, 76, 26), (13, 26, 65, 25), (14, 50, 68, 51), (14, 51, 78, 55), (15, 55, 78, 33), (15, 33, 72, 31), (16, 45, 77, 48), (16, 48, 81, 56), (16, 56, 79, 36), (16, 36, 70, 45), (17, 34, 72, 33), (17, 33, 78, 57), (17, 57, 80, 43), (17, 43, 74, 34), (18, 39, 74, 43), (18, 43, 80, 58), (18, 58, 81, 48), (18, 48, 77, 39), (19, 37, 70, 36), (19, 36, 79, 59), (20, 62, 83, 61), (20, 61, 82, 60), (63, 67, 90, 89), (21, 60, 82, 63), (22, 64, 79, 52), (22, 52, 67, 63), (22, 63, 82, 61), (22, 61, 83, 64), (23, 59, 79, 64), (23, 64, 83, 62), (88, 89, 90, 87), (21, 63, 89, 88), (67, 69, 91, 87, 90), (5, 30, 69, 67, 28), (93, 96, 94, 92), (84, 85, 96, 94), (85, 96, 93, 28), (95, 30, 5, 28, 85, 84, 86), (97, 98, 100, 99), (90, 100, 98, 85), (85, 84, 97, 98), (86, 84, 85, 90, 87, 91)])
me_cube.polygons.foreach_set('material_index', [0, 0, 1, 1, 0, 0, 0, 0, 0, 0, 0, 0, 2, 0, 0, 0, 0, 0, 0, 0, 0, 0, 0, 1, 1, 0, 0, 0, 2, 2, 0, 2, 2, 0, 1, 0, 2, 1, 1, 0, 0, 0, 0, 0, 0, 0, 0, 0, 0, 0, 0, 0, 0, 1, 1, 0, 0, 0, 0, 0, 0, 0, 0, 0, 0, 0, 0, 0, 0, 0, 0, 0, 0, 0, 0, 0, 0, 0, 0])
me_cube.materials.append(mat_material)
me_cube.materials.append(mat_material_001)
me_cube.materials.append(mat_material_002)
me_cube.use_remesh_preserve_volume = False
me_cube.use_remesh_preserve_attributes = False
me_cube.use_mirror_vertex_groups = False
me_cube.update()

# ---- objects
ob_cube_001 = bpy.data.objects.new('Cube.001', me_cube_001)
ob_cube = bpy.data.objects.new('Cube', me_cube)
ob_lamp = bpy.data.objects.new('Lamp', light_lamp)
ob_camera = bpy.data.objects.new('Camera', cam_camera)

# ---- transforms, parenting, visibility, modifiers, constraints
ob_cube_001.location = (0.02591, -0.5039, -0.3135)
ob_cube_001.lineart.crease_threshold = 0.0
_m = ob_cube_001.modifiers.new('Subsurf', 'SUBSURF')
_m.uv_smooth = 'PRESERVE_CORNERS'
_m.levels = 4
_m.render_levels = 4
_m.show_only_control_edges = False
ob_cube.location = (0.0, 0.0, 0.0)
ob_cube.lineart.crease_threshold = 0.0
_m = ob_cube.modifiers.new('Mirror', 'MIRROR')
ob_lamp.location = (4.076, 1.005, 5.904)
ob_lamp.rotation_euler = (0.6503, 0.05522, 1.866)
ob_lamp.lock_rotations_4d = False
ob_lamp.empty_display_type = 'ARROWS'
ob_lamp.color = (0.0, 0.0, 0.0, 0.0)
ob_lamp.lineart.crease_threshold = 0.0
ob_camera.location = (1.342, 1.33, 0.5645)
ob_camera.rotation_euler = (1.207, -5.84e-07, 2.299)
ob_camera.scale = (1.0, 1.0, 1.0)
ob_camera.lock_rotations_4d = False
ob_camera.empty_display_type = 'ARROWS'
ob_camera.color = (0.0, 0.0, 0.0, 0.0)
ob_camera.display_type = 'WIRE'
ob_camera.lineart.crease_threshold = 0.0

# ---- collection membership
col_collection_1.objects.link(ob_cube_001)
col_collection_1.objects.link(ob_cube)
col_collection_1.objects.link(ob_lamp)
col_collection_1.objects.link(ob_camera)

# ---- scene / render settings (as saved in the file)
scene.camera = ob_camera
scene.frame_start = 1; scene.frame_end = 250; scene.frame_set(10)
scene.render.engine = 'CYCLES'
scene.render.dither_intensity = 0.0
scene.cycles.use_denoising = False
scene.cycles.samples = 128
scene.cycles.sampling_pattern = 'TABULATED_SOBOL'
scene.cycles.light_sampling_threshold = 0.0
scene.cycles.use_adaptive_sampling = False
scene.cycles.use_light_tree = False
scene.cycles.blur_glossy = 0.45
scene.cycles.sample_clamp_indirect = 0.0
scene.view_settings.view_transform = 'Standard'
bpy.context.view_layer.update()
